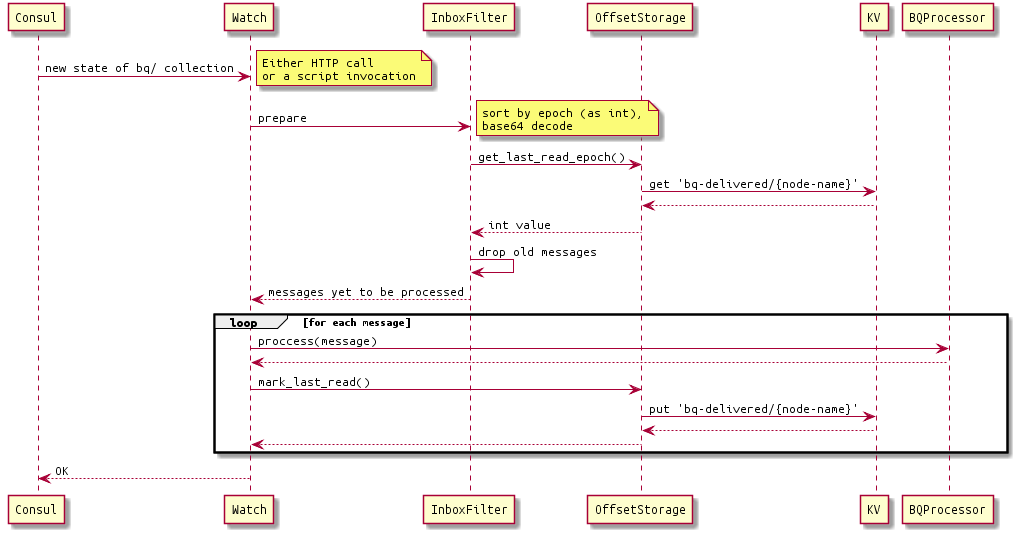

The diagram above was rendered by PlantUML. Its source (embedded in the PNG):
@startuml
skinparam defaultFontName "Ubuntu Mono"

Consul -> Watch: new state of bq/ collection
note right 
Either HTTP call 
or a script invocation
end note

Watch -> InboxFilter: prepare
note right 
sort by epoch (as int),
base64 decode
end note

InboxFilter -> OffsetStorage: get_last_read_epoch()
OffsetStorage -> KV: get 'bq-delivered/{node-name}'
KV --> OffsetStorage
OffsetStorage --> InboxFilter: int value
InboxFilter -> InboxFilter: drop old messages
InboxFilter --> Watch: messages yet to be processed
loop for each message
    Watch -> BQProcessor: proccess(message)
    BQProcessor --> Watch
    Watch -> OffsetStorage: mark_last_read()

    OffsetStorage -> KV: put 'bq-delivered/{node-name}'
    KV --> OffsetStorage
    OffsetStorage --> Watch
end
Watch --> Consul: OK
@enduml